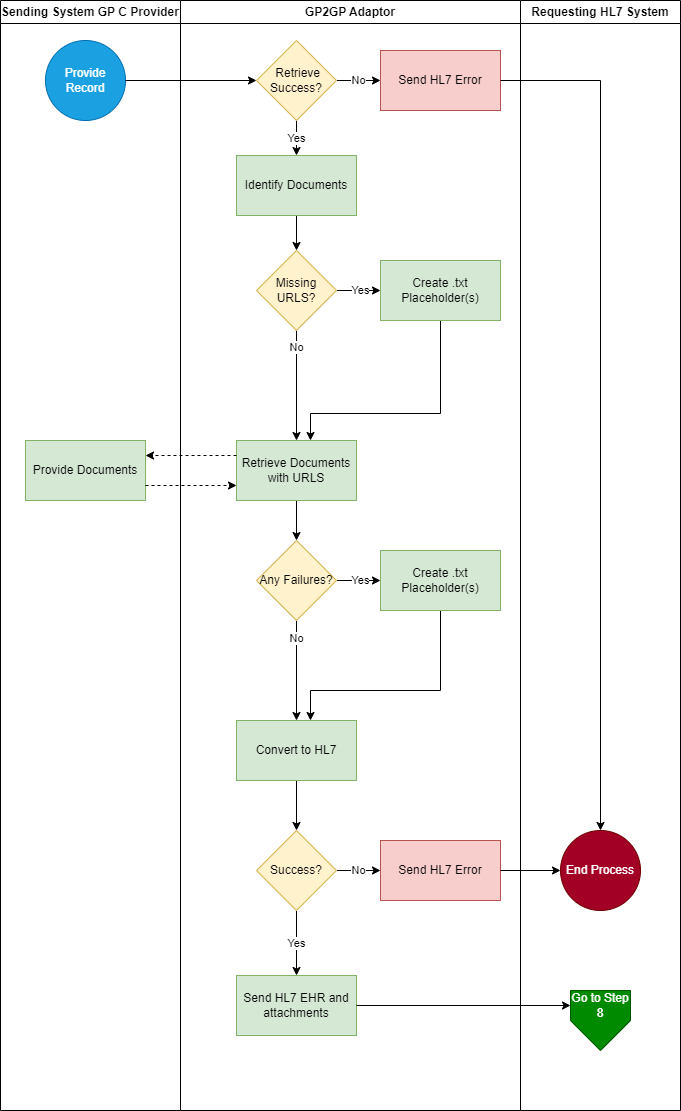

The diagram above was exported from draw.io. Its source (the exported page's mxGraphModel, read from the mxfile embedded in the PNG):
<mxGraphModel dx="1908" dy="740" grid="1" gridSize="10" guides="1" tooltips="1" connect="1" arrows="1" fold="1" page="1" pageScale="1" pageWidth="1169" pageHeight="1654" math="0" shadow="0">
  <root>
    <mxCell id="0" />
    <mxCell id="1" parent="0" />
    <mxCell id="mZWbBtcjmE7w2rOviOYw-15" value="Requesting HL7 System" style="swimlane;whiteSpace=wrap;html=1;" vertex="1" parent="1">
      <mxGeometry x="420" y="260" width="160" height="1110" as="geometry" />
    </mxCell>
    <mxCell id="mZWbBtcjmE7w2rOviOYw-13" value="" style="verticalLabelPosition=bottom;verticalAlign=top;html=1;shape=offPageConnector;rounded=0;size=0.5;fillColor=#008a00;fontColor=#ffffff;strokeColor=#005700;" vertex="1" parent="mZWbBtcjmE7w2rOviOYw-15">
      <mxGeometry x="50" y="990" width="60" height="60" as="geometry" />
    </mxCell>
    <mxCell id="mZWbBtcjmE7w2rOviOYw-14" value="&lt;font color=&quot;#ffffff&quot;&gt;Go to Step 8&lt;/font&gt;" style="text;html=1;strokeColor=none;fillColor=none;align=center;verticalAlign=middle;whiteSpace=wrap;rounded=0;" vertex="1" parent="mZWbBtcjmE7w2rOviOYw-15">
      <mxGeometry x="50" y="990" width="60" height="30" as="geometry" />
    </mxCell>
    <mxCell id="mZWbBtcjmE7w2rOviOYw-68" value="End Process" style="ellipse;whiteSpace=wrap;html=1;aspect=fixed;fillColor=#a20025;strokeColor=#6F0000;fontColor=#ffffff;" vertex="1" parent="mZWbBtcjmE7w2rOviOYw-15">
      <mxGeometry x="40" y="830" width="80" height="80" as="geometry" />
    </mxCell>
    <mxCell id="mZWbBtcjmE7w2rOviOYw-24" value="GP2GP Adaptor" style="swimlane;whiteSpace=wrap;html=1;" vertex="1" parent="1">
      <mxGeometry x="80" y="260" width="340" height="1110" as="geometry" />
    </mxCell>
    <mxCell id="mZWbBtcjmE7w2rOviOYw-45" value="Yes" style="edgeStyle=orthogonalEdgeStyle;rounded=0;orthogonalLoop=1;jettySize=auto;html=1;" edge="1" parent="mZWbBtcjmE7w2rOviOYw-24" source="mZWbBtcjmE7w2rOviOYw-36" target="mZWbBtcjmE7w2rOviOYw-37">
      <mxGeometry x="0.0909" relative="1" as="geometry">
        <mxPoint as="offset" />
      </mxGeometry>
    </mxCell>
    <mxCell id="mZWbBtcjmE7w2rOviOYw-80" value="No" style="edgeStyle=orthogonalEdgeStyle;rounded=0;orthogonalLoop=1;jettySize=auto;html=1;exitX=0.5;exitY=1;exitDx=0;exitDy=0;entryX=0.5;entryY=0;entryDx=0;entryDy=0;" edge="1" parent="mZWbBtcjmE7w2rOviOYw-24" source="mZWbBtcjmE7w2rOviOYw-36" target="mZWbBtcjmE7w2rOviOYw-38">
      <mxGeometry x="-0.697" relative="1" as="geometry">
        <mxPoint x="116" y="500" as="targetPoint" />
        <mxPoint as="offset" />
      </mxGeometry>
    </mxCell>
    <mxCell id="mZWbBtcjmE7w2rOviOYw-36" value="Missing URLS?" style="rhombus;whiteSpace=wrap;html=1;fillColor=#fff2cc;strokeColor=#d6b656;" vertex="1" parent="mZWbBtcjmE7w2rOviOYw-24">
      <mxGeometry x="76" y="250" width="80" height="80" as="geometry" />
    </mxCell>
    <mxCell id="mZWbBtcjmE7w2rOviOYw-46" value="" style="edgeStyle=orthogonalEdgeStyle;rounded=0;orthogonalLoop=1;jettySize=auto;html=1;" edge="1" parent="mZWbBtcjmE7w2rOviOYw-24" source="mZWbBtcjmE7w2rOviOYw-37" target="mZWbBtcjmE7w2rOviOYw-38">
      <mxGeometry relative="1" as="geometry">
        <Array as="points">
          <mxPoint x="130" y="413" />
        </Array>
      </mxGeometry>
    </mxCell>
    <mxCell id="mZWbBtcjmE7w2rOviOYw-37" value="Create .txt Placeholder(s)" style="rounded=0;whiteSpace=wrap;html=1;fillColor=#d5e8d4;strokeColor=#82b366;" vertex="1" parent="mZWbBtcjmE7w2rOviOYw-24">
      <mxGeometry x="200" y="260" width="120" height="60" as="geometry" />
    </mxCell>
    <mxCell id="mZWbBtcjmE7w2rOviOYw-47" value="" style="edgeStyle=orthogonalEdgeStyle;rounded=0;orthogonalLoop=1;jettySize=auto;html=1;" edge="1" parent="mZWbBtcjmE7w2rOviOYw-24" source="mZWbBtcjmE7w2rOviOYw-38" target="mZWbBtcjmE7w2rOviOYw-39">
      <mxGeometry relative="1" as="geometry" />
    </mxCell>
    <mxCell id="mZWbBtcjmE7w2rOviOYw-38" value="Retrieve Documents with URLS" style="rounded=0;whiteSpace=wrap;html=1;fillColor=#d5e8d4;strokeColor=#82b366;" vertex="1" parent="mZWbBtcjmE7w2rOviOYw-24">
      <mxGeometry x="56" y="440" width="120" height="60" as="geometry" />
    </mxCell>
    <mxCell id="mZWbBtcjmE7w2rOviOYw-48" value="Yes" style="edgeStyle=orthogonalEdgeStyle;rounded=0;orthogonalLoop=1;jettySize=auto;html=1;" edge="1" parent="mZWbBtcjmE7w2rOviOYw-24" source="mZWbBtcjmE7w2rOviOYw-39" target="mZWbBtcjmE7w2rOviOYw-40">
      <mxGeometry x="0.0909" relative="1" as="geometry">
        <mxPoint as="offset" />
      </mxGeometry>
    </mxCell>
    <mxCell id="mZWbBtcjmE7w2rOviOYw-81" value="No" style="edgeStyle=orthogonalEdgeStyle;rounded=0;orthogonalLoop=1;jettySize=auto;html=1;exitX=0.5;exitY=1;exitDx=0;exitDy=0;entryX=0.5;entryY=0;entryDx=0;entryDy=0;" edge="1" parent="mZWbBtcjmE7w2rOviOYw-24" source="mZWbBtcjmE7w2rOviOYw-39" target="mZWbBtcjmE7w2rOviOYw-41">
      <mxGeometry x="-0.6407" relative="1" as="geometry">
        <mxPoint as="offset" />
      </mxGeometry>
    </mxCell>
    <mxCell id="mZWbBtcjmE7w2rOviOYw-39" value="Any Failures?" style="rhombus;whiteSpace=wrap;html=1;fillColor=#fff2cc;strokeColor=#d6b656;" vertex="1" parent="mZWbBtcjmE7w2rOviOYw-24">
      <mxGeometry x="76" y="540" width="80" height="80" as="geometry" />
    </mxCell>
    <mxCell id="mZWbBtcjmE7w2rOviOYw-49" value="" style="edgeStyle=orthogonalEdgeStyle;rounded=0;orthogonalLoop=1;jettySize=auto;html=1;" edge="1" parent="mZWbBtcjmE7w2rOviOYw-24" source="mZWbBtcjmE7w2rOviOYw-40" target="mZWbBtcjmE7w2rOviOYw-41">
      <mxGeometry relative="1" as="geometry">
        <Array as="points">
          <mxPoint x="260" y="690" />
          <mxPoint x="130" y="690" />
        </Array>
      </mxGeometry>
    </mxCell>
    <mxCell id="mZWbBtcjmE7w2rOviOYw-40" value="Create .txt Placeholder(s)" style="rounded=0;whiteSpace=wrap;html=1;fillColor=#d5e8d4;strokeColor=#82b366;" vertex="1" parent="mZWbBtcjmE7w2rOviOYw-24">
      <mxGeometry x="200" y="550" width="120" height="60" as="geometry" />
    </mxCell>
    <mxCell id="mZWbBtcjmE7w2rOviOYw-50" value="" style="edgeStyle=orthogonalEdgeStyle;rounded=0;orthogonalLoop=1;jettySize=auto;html=1;" edge="1" parent="mZWbBtcjmE7w2rOviOYw-24" source="mZWbBtcjmE7w2rOviOYw-41" target="mZWbBtcjmE7w2rOviOYw-42">
      <mxGeometry relative="1" as="geometry" />
    </mxCell>
    <mxCell id="mZWbBtcjmE7w2rOviOYw-41" value="Convert to HL7" style="rounded=0;whiteSpace=wrap;html=1;fillColor=#d5e8d4;strokeColor=#82b366;" vertex="1" parent="mZWbBtcjmE7w2rOviOYw-24">
      <mxGeometry x="56" y="720" width="120" height="60" as="geometry" />
    </mxCell>
    <mxCell id="mZWbBtcjmE7w2rOviOYw-51" value="Yes" style="edgeStyle=orthogonalEdgeStyle;rounded=0;orthogonalLoop=1;jettySize=auto;html=1;exitX=0.5;exitY=1;exitDx=0;exitDy=0;entryX=0.5;entryY=0;entryDx=0;entryDy=0;" edge="1" parent="mZWbBtcjmE7w2rOviOYw-24" source="mZWbBtcjmE7w2rOviOYw-42" target="mZWbBtcjmE7w2rOviOYw-43">
      <mxGeometry relative="1" as="geometry" />
    </mxCell>
    <mxCell id="mZWbBtcjmE7w2rOviOYw-72" value="No" style="edgeStyle=orthogonalEdgeStyle;rounded=0;orthogonalLoop=1;jettySize=auto;html=1;entryX=0;entryY=0.5;entryDx=0;entryDy=0;" edge="1" parent="mZWbBtcjmE7w2rOviOYw-24" source="mZWbBtcjmE7w2rOviOYw-42" target="mZWbBtcjmE7w2rOviOYw-7">
      <mxGeometry relative="1" as="geometry">
        <mxPoint x="189" y="1006" as="targetPoint" />
      </mxGeometry>
    </mxCell>
    <mxCell id="mZWbBtcjmE7w2rOviOYw-42" value="Success?" style="rhombus;whiteSpace=wrap;html=1;fillColor=#fff2cc;strokeColor=#d6b656;" vertex="1" parent="mZWbBtcjmE7w2rOviOYw-24">
      <mxGeometry x="76" y="830" width="80" height="80" as="geometry" />
    </mxCell>
    <mxCell id="mZWbBtcjmE7w2rOviOYw-43" value="Send HL7 EHR and attachments" style="rounded=0;whiteSpace=wrap;html=1;fillColor=#d5e8d4;strokeColor=#82b366;" vertex="1" parent="mZWbBtcjmE7w2rOviOYw-24">
      <mxGeometry x="56" y="975" width="120" height="60" as="geometry" />
    </mxCell>
    <mxCell id="mZWbBtcjmE7w2rOviOYw-7" value="Send HL7 Error" style="rounded=0;whiteSpace=wrap;html=1;fillColor=#f8cecc;strokeColor=#b85450;" vertex="1" parent="mZWbBtcjmE7w2rOviOYw-24">
      <mxGeometry x="200" y="840" width="120" height="60" as="geometry" />
    </mxCell>
    <mxCell id="mZWbBtcjmE7w2rOviOYw-75" style="edgeStyle=orthogonalEdgeStyle;rounded=0;orthogonalLoop=1;jettySize=auto;html=1;exitX=0.5;exitY=1;exitDx=0;exitDy=0;entryX=0.5;entryY=0;entryDx=0;entryDy=0;" edge="1" parent="mZWbBtcjmE7w2rOviOYw-24" source="mZWbBtcjmE7w2rOviOYw-73" target="mZWbBtcjmE7w2rOviOYw-36">
      <mxGeometry relative="1" as="geometry" />
    </mxCell>
    <mxCell id="mZWbBtcjmE7w2rOviOYw-73" value="Identify Documents" style="rounded=0;whiteSpace=wrap;html=1;fillColor=#d5e8d4;strokeColor=#82b366;" vertex="1" parent="mZWbBtcjmE7w2rOviOYw-24">
      <mxGeometry x="56" y="155" width="120" height="60" as="geometry" />
    </mxCell>
    <mxCell id="mZWbBtcjmE7w2rOviOYw-83" value="Yes" style="edgeStyle=orthogonalEdgeStyle;rounded=0;orthogonalLoop=1;jettySize=auto;html=1;exitX=0.5;exitY=1;exitDx=0;exitDy=0;entryX=0.5;entryY=0;entryDx=0;entryDy=0;" edge="1" parent="mZWbBtcjmE7w2rOviOYw-24" source="mZWbBtcjmE7w2rOviOYw-82" target="mZWbBtcjmE7w2rOviOYw-73">
      <mxGeometry relative="1" as="geometry" />
    </mxCell>
    <mxCell id="mZWbBtcjmE7w2rOviOYw-85" value="No" style="edgeStyle=orthogonalEdgeStyle;rounded=0;orthogonalLoop=1;jettySize=auto;html=1;exitX=1;exitY=0.5;exitDx=0;exitDy=0;entryX=0;entryY=0.5;entryDx=0;entryDy=0;" edge="1" parent="mZWbBtcjmE7w2rOviOYw-24" source="mZWbBtcjmE7w2rOviOYw-82" target="mZWbBtcjmE7w2rOviOYw-84">
      <mxGeometry relative="1" as="geometry" />
    </mxCell>
    <mxCell id="mZWbBtcjmE7w2rOviOYw-82" value="&amp;nbsp;Retrieve&lt;br&gt;Success?" style="rhombus;whiteSpace=wrap;html=1;fillColor=#fff2cc;strokeColor=#d6b656;" vertex="1" parent="mZWbBtcjmE7w2rOviOYw-24">
      <mxGeometry x="76" y="40" width="80" height="80" as="geometry" />
    </mxCell>
    <mxCell id="mZWbBtcjmE7w2rOviOYw-84" value="Send HL7 Error" style="rounded=0;whiteSpace=wrap;html=1;fillColor=#f8cecc;strokeColor=#b85450;" vertex="1" parent="mZWbBtcjmE7w2rOviOYw-24">
      <mxGeometry x="200" y="50" width="120" height="60" as="geometry" />
    </mxCell>
    <mxCell id="mZWbBtcjmE7w2rOviOYw-61" value="Sending System GP C Provider" style="swimlane;whiteSpace=wrap;html=1;" vertex="1" parent="1">
      <mxGeometry x="-100" y="260" width="180" height="1110" as="geometry" />
    </mxCell>
    <mxCell id="mZWbBtcjmE7w2rOviOYw-62" value="Provide Documents" style="rounded=0;whiteSpace=wrap;html=1;fillColor=#d5e8d4;strokeColor=#82b366;" vertex="1" parent="mZWbBtcjmE7w2rOviOYw-61">
      <mxGeometry x="25" y="440" width="120" height="60" as="geometry" />
    </mxCell>
    <mxCell id="mZWbBtcjmE7w2rOviOYw-26" value="Provide Record" style="ellipse;whiteSpace=wrap;html=1;aspect=fixed;fillColor=#1ba1e2;strokeColor=#006EAF;fontColor=#ffffff;" vertex="1" parent="mZWbBtcjmE7w2rOviOYw-61">
      <mxGeometry x="45" y="40" width="80" height="80" as="geometry" />
    </mxCell>
    <mxCell id="mZWbBtcjmE7w2rOviOYw-66" style="edgeStyle=orthogonalEdgeStyle;rounded=0;orthogonalLoop=1;jettySize=auto;html=1;exitX=0;exitY=0.25;exitDx=0;exitDy=0;entryX=1;entryY=0.25;entryDx=0;entryDy=0;dashed=1;" edge="1" parent="1" source="mZWbBtcjmE7w2rOviOYw-38" target="mZWbBtcjmE7w2rOviOYw-62">
      <mxGeometry relative="1" as="geometry" />
    </mxCell>
    <mxCell id="mZWbBtcjmE7w2rOviOYw-67" style="edgeStyle=orthogonalEdgeStyle;rounded=0;orthogonalLoop=1;jettySize=auto;html=1;exitX=1;exitY=0.75;exitDx=0;exitDy=0;entryX=0;entryY=0.75;entryDx=0;entryDy=0;dashed=1;" edge="1" parent="1" source="mZWbBtcjmE7w2rOviOYw-62" target="mZWbBtcjmE7w2rOviOYw-38">
      <mxGeometry relative="1" as="geometry" />
    </mxCell>
    <mxCell id="mZWbBtcjmE7w2rOviOYw-69" style="edgeStyle=orthogonalEdgeStyle;rounded=0;orthogonalLoop=1;jettySize=auto;html=1;exitX=1;exitY=0.5;exitDx=0;exitDy=0;entryX=0;entryY=0.5;entryDx=0;entryDy=0;" edge="1" parent="1" source="mZWbBtcjmE7w2rOviOYw-7" target="mZWbBtcjmE7w2rOviOYw-68">
      <mxGeometry relative="1" as="geometry" />
    </mxCell>
    <mxCell id="mZWbBtcjmE7w2rOviOYw-70" style="edgeStyle=orthogonalEdgeStyle;rounded=0;orthogonalLoop=1;jettySize=auto;html=1;exitX=1;exitY=0.5;exitDx=0;exitDy=0;entryX=0;entryY=0.25;entryDx=0;entryDy=0;" edge="1" parent="1" source="mZWbBtcjmE7w2rOviOYw-43" target="mZWbBtcjmE7w2rOviOYw-13">
      <mxGeometry relative="1" as="geometry" />
    </mxCell>
    <mxCell id="mZWbBtcjmE7w2rOviOYw-86" style="edgeStyle=orthogonalEdgeStyle;rounded=0;orthogonalLoop=1;jettySize=auto;html=1;exitX=1;exitY=0.5;exitDx=0;exitDy=0;" edge="1" parent="1" source="mZWbBtcjmE7w2rOviOYw-84" target="mZWbBtcjmE7w2rOviOYw-68">
      <mxGeometry relative="1" as="geometry" />
    </mxCell>
    <mxCell id="mZWbBtcjmE7w2rOviOYw-87" style="edgeStyle=orthogonalEdgeStyle;rounded=0;orthogonalLoop=1;jettySize=auto;html=1;exitX=1;exitY=0.5;exitDx=0;exitDy=0;entryX=0;entryY=0.5;entryDx=0;entryDy=0;" edge="1" parent="1" source="mZWbBtcjmE7w2rOviOYw-26" target="mZWbBtcjmE7w2rOviOYw-82">
      <mxGeometry relative="1" as="geometry" />
    </mxCell>
  </root>
</mxGraphModel>